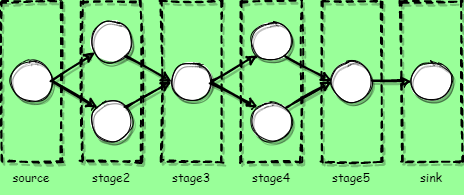

The diagram above was exported from draw.io. Its source (the exported page's mxGraphModel, read from the mxfile embedded in the PNG):
<mxGraphModel dx="1422" dy="772" grid="1" gridSize="10" guides="1" tooltips="1" connect="1" arrows="1" fold="1" page="1" pageScale="1" pageWidth="700" pageHeight="1000" background="#99FF99" math="0" shadow="0">
  <root>
    <mxCell id="0" />
    <mxCell id="1" parent="0" />
    <mxCell id="W3fLyQn7vlsy_3E_rHk4-1" value="" style="ellipse;whiteSpace=wrap;html=1;aspect=fixed;sketch=1;shadow=1;fontFamily=Comic Sans MS;labelBackgroundColor=none;" parent="1" vertex="1">
      <mxGeometry x="20" y="260" width="40" height="40" as="geometry" />
    </mxCell>
    <mxCell id="W3fLyQn7vlsy_3E_rHk4-2" value="" style="ellipse;whiteSpace=wrap;html=1;aspect=fixed;sketch=1;shadow=1;fontFamily=Comic Sans MS;labelBackgroundColor=none;" parent="1" vertex="1">
      <mxGeometry x="340" y="260" width="40" height="40" as="geometry" />
    </mxCell>
    <mxCell id="W3fLyQn7vlsy_3E_rHk4-3" value="" style="ellipse;whiteSpace=wrap;html=1;aspect=fixed;sketch=1;shadow=1;fontFamily=Comic Sans MS;labelBackgroundColor=none;" parent="1" vertex="1">
      <mxGeometry x="100" y="300" width="40" height="40" as="geometry" />
    </mxCell>
    <mxCell id="W3fLyQn7vlsy_3E_rHk4-4" value="" style="ellipse;whiteSpace=wrap;html=1;aspect=fixed;sketch=1;shadow=1;fontFamily=Comic Sans MS;labelBackgroundColor=none;" parent="1" vertex="1">
      <mxGeometry x="100" y="220" width="40" height="40" as="geometry" />
    </mxCell>
    <mxCell id="W3fLyQn7vlsy_3E_rHk4-5" value="" style="ellipse;whiteSpace=wrap;html=1;aspect=fixed;sketch=1;shadow=1;fontFamily=Comic Sans MS;labelBackgroundColor=none;" parent="1" vertex="1">
      <mxGeometry x="180" y="260" width="40" height="40" as="geometry" />
    </mxCell>
    <mxCell id="W3fLyQn7vlsy_3E_rHk4-6" value="" style="ellipse;whiteSpace=wrap;html=1;aspect=fixed;sketch=1;shadow=1;fontFamily=Comic Sans MS;labelBackgroundColor=none;" parent="1" vertex="1">
      <mxGeometry x="260" y="220" width="40" height="40" as="geometry" />
    </mxCell>
    <mxCell id="W3fLyQn7vlsy_3E_rHk4-7" value="" style="ellipse;whiteSpace=wrap;html=1;aspect=fixed;sketch=1;shadow=1;fontFamily=Comic Sans MS;labelBackgroundColor=none;" parent="1" vertex="1">
      <mxGeometry x="260" y="300" width="40" height="40" as="geometry" />
    </mxCell>
    <mxCell id="W3fLyQn7vlsy_3E_rHk4-8" value="" style="endArrow=classic;html=1;exitX=1;exitY=0.5;exitDx=0;exitDy=0;strokeWidth=2;sketch=1;shadow=1;fontFamily=Comic Sans MS;labelBackgroundColor=none;" parent="1" source="W3fLyQn7vlsy_3E_rHk4-1" target="W3fLyQn7vlsy_3E_rHk4-4" edge="1">
      <mxGeometry width="50" height="50" relative="1" as="geometry">
        <mxPoint x="320" y="420" as="sourcePoint" />
        <mxPoint x="370" y="370" as="targetPoint" />
      </mxGeometry>
    </mxCell>
    <mxCell id="W3fLyQn7vlsy_3E_rHk4-9" value="" style="endArrow=classic;html=1;exitX=1;exitY=0.5;exitDx=0;exitDy=0;entryX=0;entryY=0;entryDx=0;entryDy=0;strokeWidth=2;sketch=1;shadow=1;fontFamily=Comic Sans MS;labelBackgroundColor=none;" parent="1" source="W3fLyQn7vlsy_3E_rHk4-1" target="W3fLyQn7vlsy_3E_rHk4-3" edge="1">
      <mxGeometry width="50" height="50" relative="1" as="geometry">
        <mxPoint x="320" y="420" as="sourcePoint" />
        <mxPoint x="370" y="370" as="targetPoint" />
      </mxGeometry>
    </mxCell>
    <mxCell id="W3fLyQn7vlsy_3E_rHk4-10" value="" style="endArrow=classic;html=1;exitX=1;exitY=1;exitDx=0;exitDy=0;entryX=0;entryY=0.5;entryDx=0;entryDy=0;strokeWidth=2;sketch=1;shadow=1;fontFamily=Comic Sans MS;labelBackgroundColor=none;" parent="1" source="W3fLyQn7vlsy_3E_rHk4-4" target="W3fLyQn7vlsy_3E_rHk4-5" edge="1">
      <mxGeometry width="50" height="50" relative="1" as="geometry">
        <mxPoint x="320" y="420" as="sourcePoint" />
        <mxPoint x="370" y="370" as="targetPoint" />
      </mxGeometry>
    </mxCell>
    <mxCell id="W3fLyQn7vlsy_3E_rHk4-11" value="" style="endArrow=classic;html=1;exitX=1;exitY=0;exitDx=0;exitDy=0;entryX=0;entryY=0.5;entryDx=0;entryDy=0;strokeWidth=2;sketch=1;shadow=1;fontFamily=Comic Sans MS;labelBackgroundColor=none;" parent="1" source="W3fLyQn7vlsy_3E_rHk4-3" target="W3fLyQn7vlsy_3E_rHk4-5" edge="1">
      <mxGeometry width="50" height="50" relative="1" as="geometry">
        <mxPoint x="320" y="420" as="sourcePoint" />
        <mxPoint x="370" y="370" as="targetPoint" />
      </mxGeometry>
    </mxCell>
    <mxCell id="W3fLyQn7vlsy_3E_rHk4-12" value="" style="endArrow=classic;html=1;exitX=1;exitY=0.5;exitDx=0;exitDy=0;entryX=0;entryY=1;entryDx=0;entryDy=0;strokeWidth=2;sketch=1;shadow=1;fontFamily=Comic Sans MS;labelBackgroundColor=none;" parent="1" source="W3fLyQn7vlsy_3E_rHk4-5" target="W3fLyQn7vlsy_3E_rHk4-6" edge="1">
      <mxGeometry width="50" height="50" relative="1" as="geometry">
        <mxPoint x="320" y="420" as="sourcePoint" />
        <mxPoint x="370" y="370" as="targetPoint" />
      </mxGeometry>
    </mxCell>
    <mxCell id="W3fLyQn7vlsy_3E_rHk4-13" value="" style="endArrow=classic;html=1;exitX=1;exitY=0.5;exitDx=0;exitDy=0;entryX=0;entryY=0;entryDx=0;entryDy=0;strokeWidth=2;sketch=1;shadow=1;fontFamily=Comic Sans MS;labelBackgroundColor=none;" parent="1" source="W3fLyQn7vlsy_3E_rHk4-5" target="W3fLyQn7vlsy_3E_rHk4-7" edge="1">
      <mxGeometry width="50" height="50" relative="1" as="geometry">
        <mxPoint x="320" y="420" as="sourcePoint" />
        <mxPoint x="270" y="310" as="targetPoint" />
      </mxGeometry>
    </mxCell>
    <mxCell id="W3fLyQn7vlsy_3E_rHk4-14" value="" style="endArrow=classic;html=1;exitX=1;exitY=1;exitDx=0;exitDy=0;entryX=0;entryY=0.5;entryDx=0;entryDy=0;strokeWidth=2;sketch=1;shadow=1;fontFamily=Comic Sans MS;labelBackgroundColor=none;" parent="1" source="W3fLyQn7vlsy_3E_rHk4-6" target="W3fLyQn7vlsy_3E_rHk4-2" edge="1">
      <mxGeometry width="50" height="50" relative="1" as="geometry">
        <mxPoint x="320" y="420" as="sourcePoint" />
        <mxPoint x="370" y="370" as="targetPoint" />
      </mxGeometry>
    </mxCell>
    <mxCell id="W3fLyQn7vlsy_3E_rHk4-15" value="" style="endArrow=classic;html=1;exitX=1;exitY=0;exitDx=0;exitDy=0;entryX=0;entryY=0.5;entryDx=0;entryDy=0;strokeWidth=2;sketch=1;shadow=1;fontFamily=Comic Sans MS;labelBackgroundColor=none;" parent="1" source="W3fLyQn7vlsy_3E_rHk4-7" target="W3fLyQn7vlsy_3E_rHk4-2" edge="1">
      <mxGeometry width="50" height="50" relative="1" as="geometry">
        <mxPoint x="320" y="420" as="sourcePoint" />
        <mxPoint x="370" y="370" as="targetPoint" />
      </mxGeometry>
    </mxCell>
    <mxCell id="W3fLyQn7vlsy_3E_rHk4-18" value="" style="rounded=0;whiteSpace=wrap;html=1;fillColor=none;sketch=1;dashed=1;strokeWidth=2;shadow=1;fontFamily=Comic Sans MS;labelBackgroundColor=none;" parent="1" vertex="1">
      <mxGeometry x="10" y="200" width="60" height="160" as="geometry" />
    </mxCell>
    <mxCell id="W3fLyQn7vlsy_3E_rHk4-19" value="source" style="text;html=1;strokeColor=none;fillColor=none;align=center;verticalAlign=middle;whiteSpace=wrap;rounded=0;dashed=1;sketch=1;shadow=1;fontFamily=Comic Sans MS;labelBackgroundColor=none;" parent="1" vertex="1">
      <mxGeometry x="10" y="360" width="60" height="30" as="geometry" />
    </mxCell>
    <mxCell id="W3fLyQn7vlsy_3E_rHk4-20" value="" style="rounded=0;whiteSpace=wrap;html=1;fillColor=none;sketch=1;dashed=1;strokeWidth=2;shadow=1;fontFamily=Comic Sans MS;labelBackgroundColor=none;" parent="1" vertex="1">
      <mxGeometry x="90" y="200" width="60" height="160" as="geometry" />
    </mxCell>
    <mxCell id="W3fLyQn7vlsy_3E_rHk4-21" value="stage2" style="text;html=1;strokeColor=none;fillColor=none;align=center;verticalAlign=middle;whiteSpace=wrap;rounded=0;dashed=1;sketch=1;shadow=1;fontFamily=Comic Sans MS;labelBackgroundColor=none;" parent="1" vertex="1">
      <mxGeometry x="90" y="360" width="60" height="30" as="geometry" />
    </mxCell>
    <mxCell id="W3fLyQn7vlsy_3E_rHk4-22" value="" style="rounded=0;whiteSpace=wrap;html=1;fillColor=none;sketch=1;dashed=1;strokeWidth=2;shadow=1;fontFamily=Comic Sans MS;labelBackgroundColor=none;" parent="1" vertex="1">
      <mxGeometry x="170" y="200" width="60" height="160" as="geometry" />
    </mxCell>
    <mxCell id="W3fLyQn7vlsy_3E_rHk4-23" value="stage3" style="text;html=1;strokeColor=none;fillColor=none;align=center;verticalAlign=middle;whiteSpace=wrap;rounded=0;dashed=1;sketch=1;shadow=1;fontFamily=Comic Sans MS;labelBackgroundColor=none;" parent="1" vertex="1">
      <mxGeometry x="170" y="360" width="60" height="30" as="geometry" />
    </mxCell>
    <mxCell id="W3fLyQn7vlsy_3E_rHk4-24" value="" style="rounded=0;whiteSpace=wrap;html=1;sketch=1;dashed=1;strokeWidth=2;shadow=1;fontFamily=Comic Sans MS;labelBackgroundColor=none;fillColor=none;portConstraintRotation=0;" parent="1" vertex="1">
      <mxGeometry x="250" y="200" width="60" height="160" as="geometry" />
    </mxCell>
    <mxCell id="W3fLyQn7vlsy_3E_rHk4-25" value="stage4" style="text;html=1;strokeColor=none;fillColor=none;align=center;verticalAlign=middle;whiteSpace=wrap;rounded=0;dashed=1;sketch=1;shadow=1;fontFamily=Comic Sans MS;labelBackgroundColor=none;" parent="1" vertex="1">
      <mxGeometry x="250" y="360" width="60" height="30" as="geometry" />
    </mxCell>
    <mxCell id="W3fLyQn7vlsy_3E_rHk4-26" value="" style="rounded=0;whiteSpace=wrap;html=1;fillColor=none;sketch=1;dashed=1;strokeWidth=2;shadow=1;fontFamily=Comic Sans MS;labelBackgroundColor=none;" parent="1" vertex="1">
      <mxGeometry x="330" y="200" width="60" height="160" as="geometry" />
    </mxCell>
    <mxCell id="W3fLyQn7vlsy_3E_rHk4-27" value="stage5" style="text;html=1;strokeColor=none;fillColor=none;align=center;verticalAlign=middle;whiteSpace=wrap;rounded=0;dashed=1;sketch=1;shadow=1;fontFamily=Comic Sans MS;labelBackgroundColor=none;" parent="1" vertex="1">
      <mxGeometry x="330" y="360" width="60" height="30" as="geometry" />
    </mxCell>
    <mxCell id="W3fLyQn7vlsy_3E_rHk4-28" value="" style="ellipse;whiteSpace=wrap;html=1;aspect=fixed;sketch=1;shadow=1;fontFamily=Comic Sans MS;labelBackgroundColor=none;" parent="1" vertex="1">
      <mxGeometry x="420" y="260" width="40" height="40" as="geometry" />
    </mxCell>
    <mxCell id="W3fLyQn7vlsy_3E_rHk4-29" value="" style="endArrow=classic;html=1;strokeWidth=2;exitX=1;exitY=0.5;exitDx=0;exitDy=0;entryX=0;entryY=0.5;entryDx=0;entryDy=0;sketch=1;shadow=1;fontFamily=Comic Sans MS;labelBackgroundColor=none;" parent="1" source="W3fLyQn7vlsy_3E_rHk4-2" target="W3fLyQn7vlsy_3E_rHk4-28" edge="1">
      <mxGeometry width="50" height="50" relative="1" as="geometry">
        <mxPoint x="220" y="390" as="sourcePoint" />
        <mxPoint x="270" y="340" as="targetPoint" />
      </mxGeometry>
    </mxCell>
    <mxCell id="W3fLyQn7vlsy_3E_rHk4-30" value="" style="rounded=0;whiteSpace=wrap;html=1;fillColor=none;sketch=1;dashed=1;strokeWidth=2;shadow=1;fontFamily=Comic Sans MS;labelBackgroundColor=none;" parent="1" vertex="1">
      <mxGeometry x="410" y="200" width="60" height="160" as="geometry" />
    </mxCell>
    <mxCell id="W3fLyQn7vlsy_3E_rHk4-31" value="sink" style="text;html=1;strokeColor=none;fillColor=none;align=center;verticalAlign=middle;whiteSpace=wrap;rounded=0;dashed=1;sketch=1;shadow=1;fontFamily=Comic Sans MS;labelBackgroundColor=none;" parent="1" vertex="1">
      <mxGeometry x="410" y="360" width="60" height="30" as="geometry" />
    </mxCell>
  </root>
</mxGraphModel>